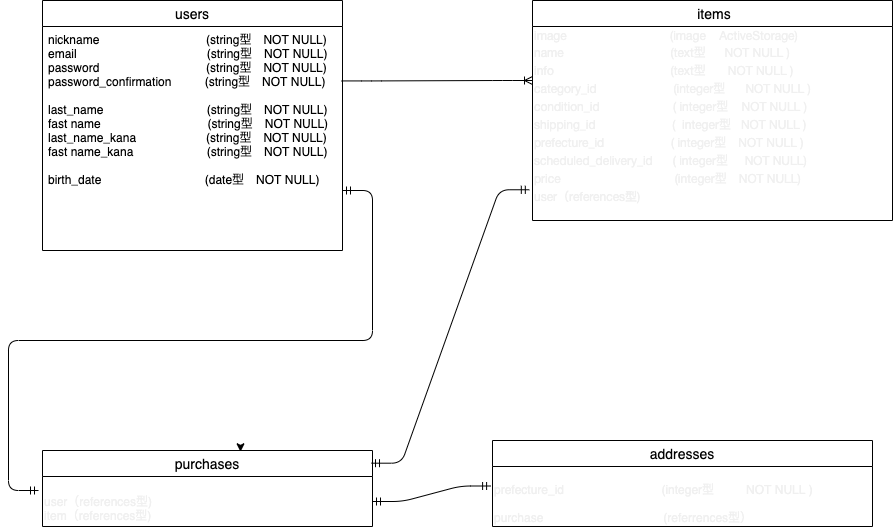

The diagram above was exported from draw.io. Its source (the exported page's mxGraphModel, read from the mxfile embedded in the PNG):
<mxGraphModel dx="1750" dy="635" grid="1" gridSize="10" guides="1" tooltips="1" connect="1" arrows="1" fold="1" page="1" pageScale="1" pageWidth="827" pageHeight="1169" background="none" math="0" shadow="0">
  <root>
    <mxCell id="0" />
    <mxCell id="1" parent="0" />
    <mxCell id="68" style="edgeStyle=orthogonalEdgeStyle;rounded=0;orthogonalLoop=1;jettySize=auto;html=1;exitX=0.5;exitY=0;exitDx=0;exitDy=0;entryX=0.6;entryY=0.017;entryDx=0;entryDy=0;entryPerimeter=0;" parent="1" source="14" target="14" edge="1">
      <mxGeometry relative="1" as="geometry" />
    </mxCell>
    <mxCell id="2" value="users" style="swimlane;fontStyle=0;childLayout=stackLayout;horizontal=1;startSize=26;horizontalStack=0;resizeParent=1;resizeParentMax=0;resizeLast=0;collapsible=1;marginBottom=0;align=center;fontSize=14;" parent="1" vertex="1">
      <mxGeometry width="300" height="250" as="geometry" />
    </mxCell>
    <mxCell id="4" value="nickname                                (string型　NOT NULL)&#10;email                                       (string型　NOT NULL)&#10;password                                (string型　NOT NULL)&#10;password_confirmation          (string型　NOT NULL)&#10;&#10;last_name                               (string型　NOT NULL)&#10;fast name                                (string型　NOT NULL)&#10;last_name_kana                     (string型　NOT NULL)&#10;fast name_kana                      (string型　NOT NULL)&#10;&#10;birth_date                               (date型　NOT NULL)&#10;" style="text;strokeColor=none;fillColor=none;spacingLeft=4;spacingRight=4;overflow=hidden;rotatable=0;points=[[0,0.5],[1,0.5]];portConstraint=eastwest;fontSize=12;" parent="2" vertex="1">
      <mxGeometry y="26" width="300" height="224" as="geometry" />
    </mxCell>
    <mxCell id="18" value=" items" style="swimlane;fontStyle=0;childLayout=stackLayout;horizontal=1;startSize=26;horizontalStack=0;resizeParent=1;resizeParentMax=0;resizeLast=0;collapsible=1;marginBottom=0;align=center;fontSize=14;" parent="1" vertex="1">
      <mxGeometry x="490" width="360" height="220" as="geometry" />
    </mxCell>
    <mxCell id="14" value="purchases" style="swimlane;fontStyle=0;childLayout=stackLayout;horizontal=1;startSize=26;horizontalStack=0;resizeParent=1;resizeParentMax=0;resizeLast=0;collapsible=1;marginBottom=0;align=center;fontSize=14;" parent="1" vertex="1">
      <mxGeometry y="450" width="330" height="76" as="geometry" />
    </mxCell>
    <mxCell id="92" value="&lt;div&gt;&lt;br&gt;&lt;/div&gt;&lt;div&gt;user（references型)&lt;/div&gt;&lt;div&gt;item（references型)&lt;/div&gt;" style="text;html=1;align=left;verticalAlign=middle;resizable=0;points=[];autosize=1;fontColor=#F0F0F0;" parent="14" vertex="1">
      <mxGeometry y="26" width="330" height="50" as="geometry" />
    </mxCell>
    <mxCell id="98" value="" style="edgeStyle=entityRelationEdgeStyle;fontSize=12;html=1;endArrow=ERoneToMany;exitX=0.997;exitY=0.243;exitDx=0;exitDy=0;exitPerimeter=0;" parent="1" source="4" edge="1">
      <mxGeometry width="100" height="100" relative="1" as="geometry">
        <mxPoint x="320" y="100" as="sourcePoint" />
        <mxPoint x="490" y="80" as="targetPoint" />
      </mxGeometry>
    </mxCell>
    <mxCell id="101" value="" style="edgeStyle=entityRelationEdgeStyle;fontSize=12;html=1;endArrow=ERmandOne;startArrow=ERmandOne;entryX=-0.005;entryY=0.325;entryDx=0;entryDy=0;entryPerimeter=0;" parent="1" source="92" target="94" edge="1">
      <mxGeometry width="100" height="100" relative="1" as="geometry">
        <mxPoint x="340" y="300" as="sourcePoint" />
        <mxPoint x="440" y="200" as="targetPoint" />
      </mxGeometry>
    </mxCell>
    <mxCell id="22" value="addresses" style="swimlane;fontStyle=0;childLayout=stackLayout;horizontal=1;startSize=26;horizontalStack=0;resizeParent=1;resizeParentMax=0;resizeLast=0;collapsible=1;marginBottom=0;align=center;fontSize=14;" parent="1" vertex="1">
      <mxGeometry x="450" y="440" width="380" height="86" as="geometry" />
    </mxCell>
    <mxCell id="94" value="&lt;div&gt;&lt;br&gt;&lt;/div&gt;&lt;div&gt;&lt;span&gt;prefecture_id　　　　　　　&amp;nbsp; &amp;nbsp; (integer型　&amp;nbsp; &amp;nbsp; &amp;nbsp; NOT NULL )&lt;/span&gt;&lt;br&gt;&lt;/div&gt;&lt;div&gt;&lt;br&gt;&lt;/div&gt;&lt;div&gt;purchase　　　　　　　　　　(referrences型）&lt;/div&gt;" style="text;html=1;align=left;verticalAlign=middle;resizable=0;points=[];autosize=1;fontColor=#F0F0F0;" parent="22" vertex="1">
      <mxGeometry y="26" width="380" height="60" as="geometry" />
    </mxCell>
    <mxCell id="103" value="" style="edgeStyle=entityRelationEdgeStyle;fontSize=12;html=1;endArrow=ERmandOne;startArrow=ERmandOne;entryX=-0.011;entryY=0.907;entryDx=0;entryDy=0;entryPerimeter=0;exitX=0.997;exitY=0.167;exitDx=0;exitDy=0;exitPerimeter=0;" parent="1" source="14" target="90" edge="1">
      <mxGeometry width="100" height="100" relative="1" as="geometry">
        <mxPoint x="350" y="320" as="sourcePoint" />
        <mxPoint x="450" y="220" as="targetPoint" />
      </mxGeometry>
    </mxCell>
    <mxCell id="104" value="" style="edgeStyle=entityRelationEdgeStyle;fontSize=12;html=1;endArrow=ERmandOne;startArrow=ERmandOne;" parent="1" edge="1">
      <mxGeometry width="100" height="100" relative="1" as="geometry">
        <mxPoint x="300" y="190" as="sourcePoint" />
        <mxPoint x="-4" y="490" as="targetPoint" />
      </mxGeometry>
    </mxCell>
    <mxCell id="90" value="&lt;p class=&quot;p1&quot; style=&quot;margin: 0px ; font-stretch: normal ; line-height: normal ; font-family: &amp;#34;helvetica neue&amp;#34;&quot;&gt;&lt;span&gt;image&lt;/span&gt;&lt;span class=&quot;Apple-converted-space&quot;&gt;&amp;nbsp; &amp;nbsp; &amp;nbsp; &amp;nbsp; &amp;nbsp; &amp;nbsp; &amp;nbsp; &amp;nbsp; &amp;nbsp; &amp;nbsp; &amp;nbsp; &amp;nbsp; &amp;nbsp; &amp;nbsp; &amp;nbsp; &amp;nbsp;&lt;/span&gt;&lt;span&gt;(image&lt;/span&gt;&lt;span class=&quot;Apple-converted-space&quot;&gt;&amp;nbsp; &amp;nbsp; &lt;/span&gt;&lt;span&gt;ActiveStorage)&lt;/span&gt;&lt;br&gt;&lt;/p&gt;&lt;p class=&quot;p1&quot; style=&quot;margin: 0px ; font-stretch: normal ; line-height: normal ; font-family: &amp;#34;helvetica neue&amp;#34;&quot;&gt;name&lt;span class=&quot;Apple-converted-space&quot;&gt;&amp;nbsp; &amp;nbsp; &amp;nbsp; &amp;nbsp; &amp;nbsp; &amp;nbsp; &amp;nbsp; &amp;nbsp; &amp;nbsp; &amp;nbsp; &amp;nbsp; &amp;nbsp; &amp;nbsp; &amp;nbsp; &amp;nbsp; &amp;nbsp;&amp;nbsp;&lt;/span&gt;(&lt;span class=&quot;s1&quot;&gt;text&lt;/span&gt;型　&amp;nbsp; NOT NULL )&lt;/p&gt;&lt;p class=&quot;p1&quot; style=&quot;margin: 0px ; font-stretch: normal ; line-height: normal ; font-family: &amp;#34;helvetica neue&amp;#34;&quot;&gt;info &lt;span class=&quot;Apple-converted-space&quot;&gt;&amp;nbsp; &amp;nbsp; &amp;nbsp; &amp;nbsp; &amp;nbsp; &amp;nbsp; &amp;nbsp; &amp;nbsp; &amp;nbsp; &amp;nbsp; &amp;nbsp; &amp;nbsp; &amp;nbsp; &amp;nbsp; &amp;nbsp; &amp;nbsp; &amp;nbsp;&amp;nbsp;&lt;/span&gt;(text型&amp;nbsp; &amp;nbsp;　NOT NULL )&lt;/p&gt;&lt;p class=&quot;p2&quot; style=&quot;margin: 0px ; font-stretch: normal ; line-height: normal ; font-family: &amp;#34;helvetica neue&amp;#34; ; min-height: 14px&quot;&gt;&lt;span&gt;category&lt;/span&gt;&lt;span class=&quot;Apple-converted-space&quot;&gt;_id&amp;nbsp; &amp;nbsp; &amp;nbsp; &amp;nbsp; &amp;nbsp; &amp;nbsp; &amp;nbsp; &amp;nbsp; &amp;nbsp; &amp;nbsp; &amp;nbsp; &amp;nbsp;&lt;/span&gt;&lt;span&gt;(integer型&amp;nbsp; &amp;nbsp; &amp;nbsp;&amp;nbsp;&lt;/span&gt;&lt;span&gt;NOT NULL )&lt;/span&gt;&lt;/p&gt;&lt;p class=&quot;p1&quot; style=&quot;margin: 0px ; font-stretch: normal ; line-height: normal ; font-family: &amp;#34;helvetica neue&amp;#34;&quot;&gt;condition_id&amp;nbsp;&lt;span class=&quot;Apple-converted-space&quot;&gt;&amp;nbsp; &amp;nbsp; &amp;nbsp; &amp;nbsp; &amp;nbsp; &amp;nbsp; &amp;nbsp; &amp;nbsp; &amp;nbsp; &amp;nbsp; &amp;nbsp;&lt;/span&gt;( integer型&amp;nbsp; &amp;nbsp; NOT NULL )&lt;/p&gt;&lt;p class=&quot;p1&quot; style=&quot;margin: 0px ; font-stretch: normal ; line-height: normal ; font-family: &amp;#34;helvetica neue&amp;#34;&quot;&gt;shipping_id&lt;span class=&quot;Apple-converted-space&quot;&gt;&amp;nbsp; &amp;nbsp; &amp;nbsp; &amp;nbsp; &amp;nbsp; &amp;nbsp; &amp;nbsp; &amp;nbsp; &amp;nbsp; &amp;nbsp; &amp;nbsp; &amp;nbsp;&lt;/span&gt;(&amp;nbsp; integer型&amp;nbsp; &amp;nbsp;NOT NULL )&lt;/p&gt;&lt;p class=&quot;p1&quot; style=&quot;margin: 0px ; font-stretch: normal ; line-height: normal ; font-family: &amp;#34;helvetica neue&amp;#34;&quot;&gt;prefecture_id&amp;nbsp;&lt;span class=&quot;Apple-converted-space&quot;&gt;&amp;nbsp; &amp;nbsp; &amp;nbsp; &amp;nbsp; &amp;nbsp; &amp;nbsp; &amp;nbsp; &amp;nbsp; &amp;nbsp; &amp;nbsp;&lt;/span&gt;( integer型　NOT NULL )&lt;/p&gt;&lt;p class=&quot;p1&quot; style=&quot;margin: 0px ; font-stretch: normal ; line-height: normal ; font-family: &amp;#34;helvetica neue&amp;#34;&quot;&gt;scheduled_delivery_id&amp;nbsp;&lt;span class=&quot;Apple-converted-space&quot;&gt;&amp;nbsp; &amp;nbsp; &amp;nbsp;&lt;/span&gt;( integer型&amp;nbsp; &amp;nbsp; &amp;nbsp;NOT NULL)&lt;/p&gt;&lt;p class=&quot;p1&quot; style=&quot;margin: 0px ; font-stretch: normal ; line-height: normal ; font-family: &amp;#34;helvetica neue&amp;#34;&quot;&gt;price&amp;nbsp; &amp;nbsp; &amp;nbsp; &amp;nbsp; &amp;nbsp; &amp;nbsp; &amp;nbsp; &amp;nbsp; &amp;nbsp; &amp;nbsp; &amp;nbsp; &amp;nbsp; &amp;nbsp; 　　 (integer型　NOT NULL)&lt;/p&gt;&lt;p class=&quot;p1&quot; style=&quot;margin: 0px ; font-stretch: normal ; line-height: normal ; font-family: &amp;#34;helvetica neue&amp;#34;&quot;&gt;&lt;span&gt;user&lt;/span&gt;&lt;span class=&quot;s2&quot; style=&quot;font-stretch: normal ; line-height: normal ; font-family: &amp;#34;hiragino sans&amp;#34;&quot;&gt;（&lt;/span&gt;&lt;span&gt;references&lt;/span&gt;&lt;span class=&quot;s2&quot; style=&quot;font-stretch: normal ; line-height: normal ; font-family: &amp;#34;hiragino sans&amp;#34;&quot;&gt;型&lt;/span&gt;&lt;span&gt;)&lt;/span&gt;&lt;/p&gt;" style="text;html=1;align=left;verticalAlign=middle;resizable=0;points=[];autosize=1;fontColor=#F0F0F0;" parent="1" vertex="1">
      <mxGeometry x="490" y="26" width="290" height="180" as="geometry" />
    </mxCell>
  </root>
</mxGraphModel>